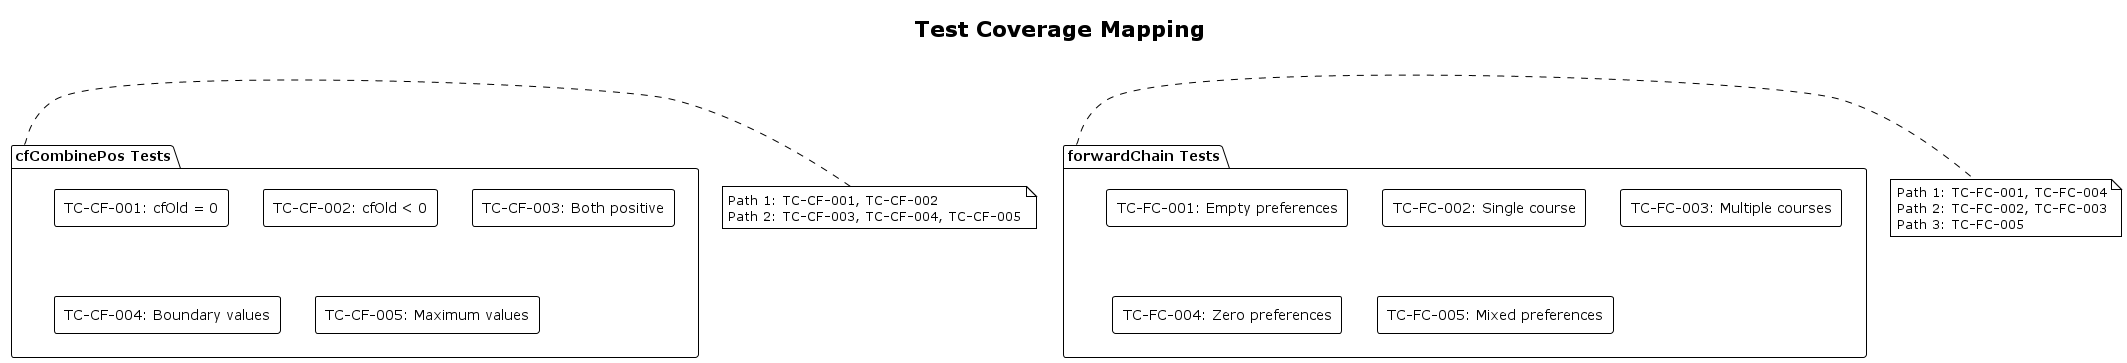

The diagram above was rendered by PlantUML. Its source (embedded in the PNG):
@startuml test_coverage_mapping
!theme plain
title Test Coverage Mapping

package "cfCombinePos Tests" as CFTests {
  rectangle "TC-CF-001: cfOld = 0" as TC1
  rectangle "TC-CF-002: cfOld < 0" as TC2
  rectangle "TC-CF-003: Both positive" as TC3
  rectangle "TC-CF-004: Boundary values" as TC4
  rectangle "TC-CF-005: Maximum values" as TC5
}

package "forwardChain Tests" as FCTests {
  rectangle "TC-FC-001: Empty preferences" as TF1
  rectangle "TC-FC-002: Single course" as TF2
  rectangle "TC-FC-003: Multiple courses" as TF3
  rectangle "TC-FC-004: Zero preferences" as TF4
  rectangle "TC-FC-005: Mixed preferences" as TF5
}

note right of CFTests : Path 1: TC-CF-001, TC-CF-002\nPath 2: TC-CF-003, TC-CF-004, TC-CF-005

note right of FCTests : Path 1: TC-FC-001, TC-FC-004\nPath 2: TC-FC-002, TC-FC-003\nPath 3: TC-FC-005

@enduml